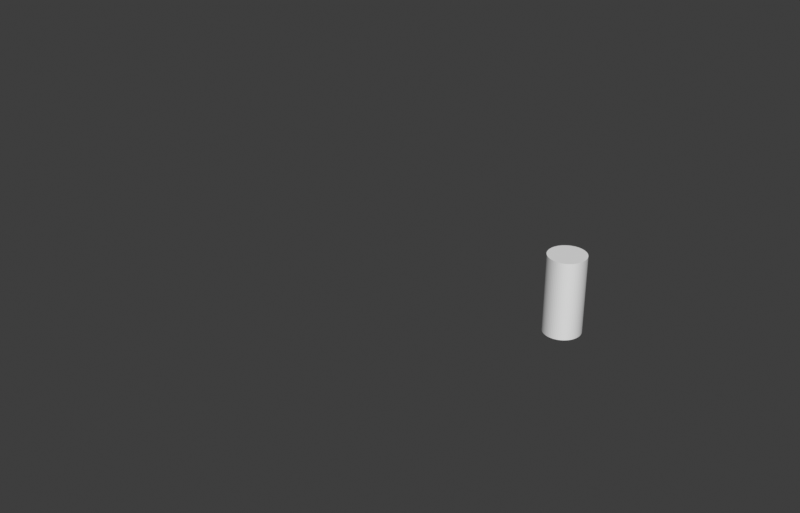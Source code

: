 # Source: trigger_R1.blend  (saved by Blender 4.5.87; exported with 4.5.12 LTS)
import bpy
from mathutils import Matrix  # noqa: F401  (used for matrix-valued properties, if any)

bpy.ops.wm.read_factory_settings(use_empty=True)
scene = bpy.context.scene
scene.name = 'Scene'

# ---- collections
col_r1 = bpy.data.collections.new('R1'); scene.collection.children.link(col_r1)
col_r1_bools = bpy.data.collections.new('R1 bools'); scene.collection.children.link(col_r1_bools)
col_modelling_tools = bpy.data.collections.new('modelling tools'); scene.collection.children.link(col_modelling_tools)
col_refs = bpy.data.collections.new('refs'); scene.collection.children.link(col_refs)
col_r2r4 = bpy.data.collections.new('R2R4'); scene.collection.children.link(col_r2r4)

# ---- materials (node trees are filled in below, after node groups)
mat_material = bpy.data.materials.new('Material')

# ---- node groups
ng_case_front_top_face_postition_001 = bpy.data.node_groups.new('case front top face postition.001', 'GeometryNodeTree')
_s = ng_case_front_top_face_postition_001.interface.new_socket(name='Mean', in_out='OUTPUT', socket_type='NodeSocketVector')
# nodes of 'case front top face postition.001' reference scene objects; filled in after objects exist
ng_subdivision_level_001 = bpy.data.node_groups.new('subdivision level.001', 'GeometryNodeTree')
_s = ng_subdivision_level_001.interface.new_socket(name='subdivision level', in_out='OUTPUT', socket_type='NodeSocketInt')
_s.default_value = 2
_s.min_value = 0
_s.max_value = 5
_N = ng_subdivision_level_001.nodes; _L = ng_subdivision_level_001.links
n0 = _N.new('NodeGroupOutput'); n0.name = 'Group Output'; n0.location = (581, -10)
n0.inputs[0].default_value = 3
n0.is_active_output = True
ng_case_front_001 = bpy.data.node_groups.new('case front.001', 'GeometryNodeTree')
_s = ng_case_front_001.interface.new_socket(name='Geometry', in_out='OUTPUT', socket_type='NodeSocketGeometry')
_s = ng_case_front_001.interface.new_socket(name='Geometry', in_out='INPUT', socket_type='NodeSocketGeometry')
_s = ng_case_front_001.interface.new_socket(name='subdivision level', in_out='INPUT', socket_type='NodeSocketInt')
_s.min_value = 1
_s.max_value = 4
_s = ng_case_front_001.interface.new_socket(name='fuzzy skin', in_out='INPUT', socket_type='NodeSocketBool')
_s = ng_case_front_001.interface.new_socket(name='fuzzy skin voxel size', in_out='INPUT', socket_type='NodeSocketFloat')
_s = ng_case_front_001.interface.new_socket(name='max bump size', in_out='INPUT', socket_type='NodeSocketFloat')
_s = ng_case_front_001.interface.new_socket(name='interior band width', in_out='INPUT', socket_type='NodeSocketFloat')
ng_case_front_001.description = 'subd level'
ng_case_front_001.is_tool = True
ng_case_front_001.is_modifier = True
_N = ng_case_front_001.nodes; _L = ng_case_front_001.links
n0 = _N.new('NodeGroupInput'); n0.name = 'Group Input'; n0.location = (-293, 120)
n1 = _N.new('NodeGroupOutput'); n1.name = 'Group Output'; n1.location = (1014, -1)
n2 = _N.new('GeometryNodeSubdivisionSurface'); n2.name = 'Subdivision Surface'; n2.location = (568, -105)
n2.width = 248
n3 = _N.new('GeometryNodeGroup'); n3.name = 'Group'; n3.location = (279, -402)
n3.width = 321
n3.node_tree = ng_case_front_top_face_postition_001
n4 = _N.new('GeometryNodeInputNamedAttribute'); n4.name = 'Named Attribute'; n4.location = (-379, -193)
n4.inputs[0].default_value = 'crease_edge'
n5 = _N.new('GeometryNodeGroup'); n5.name = 'subdivision level'; n5.location = (-454, -55)
n5.node_tree = ng_subdivision_level_001
n6 = _N.new('GeometryNodeViewer'); n6.name = 'Viewer'; n6.location = (875, -90)
n6.data_type = 'BOOLEAN'
n7 = _N.new('GeometryNodeInputNamedAttribute'); n7.name = 'Named Attribute.001'; n7.location = (-240, -307)
n7.data_type = 'BOOLEAN'
n7.inputs[0].default_value = 'cover'
n8 = _N.new('GeometryNodeFieldOnDomain'); n8.name = 'Evaluate on Domain'; n8.location = (-38, -163)
n8.data_type = 'BOOLEAN'
n9 = _N.new('GeometryNodeStoreNamedAttribute'); n9.name = 'Store Named Attribute'; n9.location = (197, -31)
n9.data_type = 'BOOLEAN'
n9.domain = 'FACE'
n9.inputs[2].default_value = 'cover_cover'
n9.inputs[3].default_value = True
n10 = _N.new('GeometryNodeStoreNamedAttribute'); n10.name = 'Store Named Attribute.001'; n10.location = (377, -78)
n10.data_type = 'BOOLEAN'
n10.domain = 'FACE'
n10.inputs[2].default_value = 'top_top'
n10.inputs[3].default_value = True
n11 = _N.new('GeometryNodeFieldOnDomain'); n11.name = 'Evaluate on Domain.001'; n11.location = (-14, -308)
n11.data_type = 'BOOLEAN'
n12 = _N.new('GeometryNodeInputNamedAttribute'); n12.name = 'Named Attribute.003'; n12.location = (-230, -464)
n12.inputs[0].default_value = 'top'
_L.new(n10.outputs[0], n2.inputs[0])
_L.new(n4.outputs[0], n2.inputs[2])
_L.new(n5.outputs[0], n2.inputs[1])
_L.new(n2.outputs[0], n1.inputs[0])
_L.new(n9.outputs[0], n6.inputs[0])
_L.new(n8.outputs[0], n6.inputs[1])
_L.new(n7.outputs[0], n8.inputs[0])
_L.new(n0.outputs[0], n9.inputs[0])
_L.new(n8.outputs[0], n9.inputs[1])
_L.new(n9.outputs[0], n10.inputs[0])
_L.new(n11.outputs[0], n10.inputs[1])
_L.new(n12.outputs[0], n11.inputs[0])
n1.is_active_output = True
ng_bool_test = bpy.data.node_groups.new('bool test', 'GeometryNodeTree')
_s = ng_bool_test.interface.new_socket(name='Geometry', in_out='OUTPUT', socket_type='NodeSocketGeometry')
_s = ng_bool_test.interface.new_socket(name='Geometry', in_out='INPUT', socket_type='NodeSocketGeometry')
ng_bool_test.is_modifier = True
# nodes of 'bool test' reference scene objects; filled in after objects exist
ng_r1_parameters = bpy.data.node_groups.new('R1 parameters', 'GeometryNodeTree')
_s = ng_r1_parameters.interface.new_socket(name='wdith', in_out='OUTPUT', socket_type='NodeSocketFloat')
_s.default_value = 8.0
_s = ng_r1_parameters.interface.new_socket(name='height', in_out='OUTPUT', socket_type='NodeSocketFloat')
_s.default_value = 12.0
_s = ng_r1_parameters.interface.new_socket(name='stem radius', in_out='OUTPUT', socket_type='NodeSocketFloat')
_s = ng_r1_parameters.interface.new_socket(name='tolerance', in_out='OUTPUT', socket_type='NodeSocketFloat')
_s = ng_r1_parameters.interface.new_socket(name='fillet ', in_out='OUTPUT', socket_type='NodeSocketFloat')
_s = ng_r1_parameters.interface.new_socket(name='button height', in_out='OUTPUT', socket_type='NodeSocketFloat')
_s = ng_r1_parameters.interface.new_socket(name='fillet subdiv', in_out='OUTPUT', socket_type='NodeSocketInt')
_s = ng_r1_parameters.interface.new_socket(name='overlap ', in_out='OUTPUT', socket_type='NodeSocketFloat')
_N = ng_r1_parameters.nodes; _L = ng_r1_parameters.links
n0 = _N.new('NodeGroupOutput'); n0.name = 'Group Output'; n0.location = (20, 0)
n0.width = 260
n0.inputs[0].default_value = 8.0
n0.inputs[1].default_value = 12.0
n0.inputs[2].default_value = 3.0
n0.inputs[3].default_value = 0.2
n0.inputs[4].default_value = 2.8
n0.inputs[5].default_value = 5.0
n0.inputs[6].default_value = 16
n0.inputs[7].default_value = 4.8
n0.is_active_output = True
ng_r1_front = bpy.data.node_groups.new('R1 front', 'GeometryNodeTree')
_s = ng_r1_front.interface.new_socket(name='Geometry', in_out='OUTPUT', socket_type='NodeSocketGeometry')
_s = ng_r1_front.interface.new_socket(name='button height', in_out='INPUT', socket_type='NodeSocketFloat')
_s.default_value = 6.0
_s.force_non_field = True
_s = ng_r1_front.interface.new_socket(name='Count', in_out='INPUT', socket_type='NodeSocketInt')
_s.default_value = 8
_s.min_value = 1
_s.max_value = 1000
_s = ng_r1_front.interface.new_socket(name='Width', in_out='INPUT', socket_type='NodeSocketFloat')
_s.subtype = 'DISTANCE'
_s.default_value = 8.0
_s.min_value = 0.0
_s.description = 'The X axis size of the shape'
_s = ng_r1_front.interface.new_socket(name='Height', in_out='INPUT', socket_type='NodeSocketFloat')
_s.subtype = 'DISTANCE'
_s.default_value = 11.0
_s.min_value = 0.0
_s.description = 'The Y axis size of the shape'
_s = ng_r1_front.interface.new_socket(name='fillet', in_out='INPUT', socket_type='NodeSocketFloat')
_s.subtype = 'DISTANCE'
_s.default_value = 2.0
_s.min_value = 0.0
_s.force_non_field = True
_s = ng_r1_front.interface.new_socket(name='y offset', in_out='INPUT', socket_type='NodeSocketFloat')
_s.default_value = 21.0
_s.min_value = -1e+04
_s.max_value = 1e+04
_s.force_non_field = True
_s = ng_r1_front.interface.new_socket(name='side offset', in_out='INPUT', socket_type='NodeSocketFloat')
_s.default_value = 0.5
_s.min_value = -1e+04
_s.max_value = 1e+04
_s.force_non_field = True
_s = ng_r1_front.interface.new_socket(name='overlap offset', in_out='INPUT', socket_type='NodeSocketFloat')
_s.min_value = -1e+04
_s.max_value = 1e+04
_s = ng_r1_front.interface.new_socket(name='Value', in_out='INPUT', socket_type='NodeSocketFloat')
_s.default_value = 0.5
_s.min_value = -1e+04
_s.max_value = 1e+04
_s = ng_r1_front.interface.new_socket(name='Z', in_out='INPUT', socket_type='NodeSocketFloat')
_s.default_value = -5.0
_s.min_value = -1e+04
_s.max_value = 1e+04
# nodes of 'R1 front' reference scene objects; filled in after objects exist
ng_r1_stem = bpy.data.node_groups.new('R1 stem', 'GeometryNodeTree')
_s = ng_r1_stem.interface.new_socket(name='Geometry', in_out='OUTPUT', socket_type='NodeSocketGeometry')
_s = ng_r1_stem.interface.new_socket(name='height', in_out='INPUT', socket_type='NodeSocketFloat')
_s.default_value = 1.0
_s.force_non_field = True
_s = ng_r1_stem.interface.new_socket(name='Radius', in_out='INPUT', socket_type='NodeSocketFloat')
_s.subtype = 'DISTANCE'
_s.default_value = 2.85
_s.min_value = 0.0
_s.description = 'Distance of the points from the origin'
_N = ng_r1_stem.nodes; _L = ng_r1_stem.links
n0 = _N.new('NodeGroupOutput'); n0.name = 'Group Output'; n0.location = (670, 0)
n1 = _N.new('NodeGroupInput'); n1.name = 'Group Input'; n1.location = (-680, 0)
n2 = _N.new('GeometryNodeExtrudeMesh'); n2.name = 'Extrude Mesh.001'; n2.location = (20, 20)
n3 = _N.new('GeometryNodeCurvePrimitiveCircle'); n3.name = 'Curve Circle'; n3.location = (-480, -200)
n3.inputs[0].default_value = 64
n4 = _N.new('GeometryNodeFillCurve'); n4.name = 'Fill Curve'; n4.location = (-260, -200)
n5 = _N.new('GeometryNodeFlipFaces'); n5.name = 'Flip Faces.001'; n5.location = (20, 140)
n6 = _N.new('GeometryNodeJoinGeometry'); n6.name = 'Join Geometry.001'; n6.location = (300, 160)
n7 = _N.new('GeometryNodeMergeByDistance'); n7.name = 'Merge by Distance.001'; n7.location = (480, 200)
_L.new(n5.outputs[0], n6.inputs[0])
_L.new(n6.outputs[0], n7.inputs[0])
_L.new(n3.outputs[0], n4.inputs[0])
_L.new(n4.outputs[0], n2.inputs[0])
_L.new(n4.outputs[0], n5.inputs[0])
_L.new(n2.outputs[0], n6.inputs[0])
_L.new(n1.outputs[0], n2.inputs[3])
_L.new(n7.outputs[0], n0.inputs[0])
_L.new(n1.outputs[1], n3.inputs[4])
n0.is_active_output = True
ng_r1 = bpy.data.node_groups.new('R1', 'GeometryNodeTree')
_s = ng_r1.interface.new_socket(name='Geometry', in_out='OUTPUT', socket_type='NodeSocketGeometry')
_s = ng_r1.interface.new_socket(name='Geometry', in_out='INPUT', socket_type='NodeSocketGeometry')
ng_r1.is_modifier = True
_N = ng_r1.nodes; _L = ng_r1.links
n0 = _N.new('NodeGroupInput'); n0.name = 'Group Input'; n0.location = (-2900, -1940)
n1 = _N.new('NodeGroupOutput'); n1.name = 'Group Output'; n1.location = (-1180, -1360)
n2 = _N.new('GeometryNodeGroup'); n2.name = 'Group'; n2.location = (-2960, -1660)
n2.node_tree = ng_r1_parameters
n3 = _N.new('ShaderNodeMath'); n3.name = 'Math'; n3.location = (-2440, -1620)
n3.hide = True
n3.operation = 'SUBTRACT'
n4 = _N.new('ShaderNodeMath'); n4.name = 'Math.001'; n4.location = (-2360, -1660)
n4.hide = True
n4.operation = 'SUBTRACT'
n5 = _N.new('ShaderNodeMath'); n5.name = 'Math.002'; n5.location = (-2580, -1740)
n5.operation = 'SUBTRACT'
n5.inputs[1].default_value = 0.3
n6 = _N.new('GeometryNodeExtrudeMesh'); n6.name = 'Extrude Mesh'; n6.location = (-2320, -1880)
n7 = _N.new('GeometryNodeFlipFaces'); n7.name = 'Flip Faces'; n7.location = (-2520, -1980)
n8 = _N.new('GeometryNodeJoinGeometry'); n8.name = 'Join Geometry'; n8.location = (-2140, -1780)
n9 = _N.new('GeometryNodeMergeByDistance'); n9.name = 'Merge by Distance'; n9.location = (-1960, -1720)
n10 = _N.new('GeometryNodeMeshBoolean'); n10.name = 'Mesh Boolean'; n10.location = (-1500, -1320)
n10.operation = 'UNION'
n10.solver = 'MANIFOLD'
n11 = _N.new('GeometryNodeGroup'); n11.name = 'Group.001'; n11.location = (-1820, -1220)
n11.node_tree = ng_r1_front
n11.inputs[5].default_value = 5.0
n11.inputs[6].default_value = 0.0
n11.inputs[8].default_value = 0.0
n11.inputs[9].default_value = -5.3
n12 = _N.new('GeometryNodeGroup'); n12.name = 'Group.002'; n12.location = (-1960, -1500)
n12.node_tree = ng_r1_stem
n13 = _N.new('GeometryNodeViewer'); n13.name = 'Viewer'; n13.location = (-1333, -1213)
_L.new(n2.outputs[0], n3.inputs[0])
_L.new(n2.outputs[1], n4.inputs[0])
_L.new(n2.outputs[2], n5.inputs[0])
_L.new(n2.outputs[3], n3.inputs[1])
_L.new(n2.outputs[3], n4.inputs[1])
_L.new(n7.outputs[0], n6.inputs[0])
_L.new(n11.outputs[0], n10.inputs[1])
_L.new(n12.outputs[0], n10.inputs[1])
_L.new(n6.outputs[0], n8.inputs[0])
_L.new(n9.outputs[0], n10.inputs[1])
_L.new(n8.outputs[0], n9.inputs[0])
_L.new(n3.outputs[0], n11.inputs[2])
_L.new(n4.outputs[0], n6.inputs[3])
_L.new(n4.outputs[0], n11.inputs[3])
_L.new(n4.outputs[0], n12.inputs[0])
_L.new(n0.outputs[0], n7.inputs[0])
_L.new(n0.outputs[0], n8.inputs[0])
_L.new(n10.outputs[0], n1.inputs[0])
_L.new(n2.outputs[4], n11.inputs[4])
_L.new(n5.outputs[0], n12.inputs[1])
_L.new(n2.outputs[5], n11.inputs[0])
_L.new(n2.outputs[6], n11.inputs[1])
_L.new(n2.outputs[7], n11.inputs[7])
_L.new(n10.outputs[0], n13.inputs[0])
n1.is_active_output = True
ng_action = bpy.data.node_groups.new('action', 'GeometryNodeTree')
_s = ng_action.interface.new_socket(name='Geometry', in_out='OUTPUT', socket_type='NodeSocketGeometry')
_s = ng_action.interface.new_socket(name='Geometry', in_out='INPUT', socket_type='NodeSocketGeometry')
ng_action.is_tool = True
ng_action.is_modifier = True
_N = ng_action.nodes; _L = ng_action.links
n0 = _N.new('NodeGroupInput'); n0.name = 'Group Input'; n0.location = (-340, 0)
n1 = _N.new('NodeGroupOutput'); n1.name = 'Group Output'; n1.location = (200, 0)
n2 = _N.new('GeometryNodeTransform'); n2.name = 'Transform Geometry'; n2.location = (-40, -20)
n2.inputs[2].default_value = (0.0, 0.0, -0.01396)
_L.new(n2.outputs[0], n1.inputs[0])
_L.new(n0.outputs[0], n2.inputs[0])
n1.is_active_output = True
ng_r1_bool = bpy.data.node_groups.new('R1 bool', 'GeometryNodeTree')
_s = ng_r1_bool.interface.new_socket(name='Geometry', in_out='OUTPUT', socket_type='NodeSocketGeometry')
_s = ng_r1_bool.interface.new_socket(name='Geometry', in_out='INPUT', socket_type='NodeSocketGeometry')
_s = ng_r1_bool.interface.new_socket(name='bool', in_out='INPUT', socket_type='NodeSocketBool')
ng_r1_bool.is_modifier = True
_N = ng_r1_bool.nodes; _L = ng_r1_bool.links
n0 = _N.new('NodeGroupInput'); n0.name = 'Group Input'; n0.location = (-3200, -2060)
n0.hide = True
n1 = _N.new('NodeGroupOutput'); n1.name = 'Group Output'; n1.location = (-640, -1400)
n2 = _N.new('GeometryNodeGroup'); n2.name = 'Group'; n2.location = (-3640, -1640)
n2.node_tree = ng_r1_parameters
n3 = _N.new('GeometryNodeMeshBoolean'); n3.name = 'Mesh Boolean'; n3.location = (-1280, -1300)
n3.operation = 'UNION'
n3.solver = 'MANIFOLD'
n4 = _N.new('GeometryNodeGroup'); n4.name = 'Group.001'; n4.location = (-2440, -1280)
n4.node_tree = ng_r1_front
n4.inputs[1].default_value = 8
n4.inputs[5].default_value = 4.3
n4.inputs[6].default_value = 0.0
n4.inputs[8].default_value = 1.1
n4.inputs[9].default_value = -5.0
n5 = _N.new('GeometryNodeGroup'); n5.name = 'Group.002'; n5.location = (-2460, -1580)
n5.node_tree = ng_r1_stem
n6 = _N.new('GeometryNodeExtrudeMesh'); n6.name = 'Extrude Mesh'; n6.location = (-2700, -1780)
n6.inputs[4].default_value = False
n7 = _N.new('GeometryNodeFlipFaces'); n7.name = 'Flip Faces'; n7.location = (-2900, -1920)
n8 = _N.new('GeometryNodeSetPosition'); n8.name = 'Set Position'; n8.location = (-2040, -1760)
n9 = _N.new('GeometryNodeJoinGeometry'); n9.name = 'Join Geometry'; n9.location = (-1760, -1600)
n10 = _N.new('GeometryNodeMergeByDistance'); n10.name = 'Merge by Distance'; n10.location = (-1500, -1480)
n11 = _N.new('GeometryNodeInputIndex'); n11.name = 'Index'; n11.location = (-2800, -2180)
n12 = _N.new('FunctionNodeCompare'); n12.name = 'Compare'; n12.location = (-2560, -2040)
n12.operation = 'EQUAL'
n12.data_type = 'INT'
n12.inputs[3].default_value = 1
n13 = _N.new('GeometryNodeViewer'); n13.name = 'Viewer'; n13.location = (-1700, -1760)
n13.data_type = 'INT'
n14 = _N.new('GeometryNodeFieldOnDomain'); n14.name = 'Evaluate on Domain.001'; n14.location = (-2380, -2000)
n14.domain = 'FACE'
n14.data_type = 'BOOLEAN'
n15 = _N.new('ShaderNodeMath'); n15.name = 'Math'; n15.location = (-3020, -1760)
n15.hide = True
n15.operation = 'SUBTRACT'
n16 = _N.new('ShaderNodeValue'); n16.name = 'Value'; n16.location = (-3280, -1940)
n16.label = 'smd height'
n16.hide = True
n16.outputs[0].default_value = 9.0
n17 = _N.new('ShaderNodeCombineXYZ'); n17.name = 'Combine XYZ'; n17.location = (-2360, -1860)
n18 = _N.new('NodeReroute'); n18.name = 'Reroute'; n18.location = (-3120, -1660)
n18.width = 14
n18.socket_idname = 'NodeSocketFloat'
n19 = _N.new('ShaderNodeMath'); n19.name = 'Math.001'; n19.location = (-3120, -1460)
n19.hide = True
n20 = _N.new('ShaderNodeMath'); n20.name = 'Math.002'; n20.location = (-3340, -1400)
n20.hide = True
n20.operation = 'DIVIDE'
n20.inputs[1].default_value = 2.0
n21 = _N.new('ShaderNodeMath'); n21.name = 'Math.003'; n21.location = (-3380, -1340)
n21.hide = True
n21.inputs[1].default_value = 5.0
_L.new(n4.outputs[0], n3.inputs[1])
_L.new(n5.outputs[0], n3.inputs[1])
_L.new(n2.outputs[2], n5.inputs[1])
_L.new(n2.outputs[0], n4.inputs[2])
_L.new(n18.outputs[0], n4.inputs[3])
_L.new(n18.outputs[0], n5.inputs[0])
_L.new(n10.outputs[0], n3.inputs[1])
_L.new(n3.outputs[0], n1.inputs[0])
_L.new(n7.outputs[0], n6.inputs[0])
_L.new(n0.outputs[0], n7.inputs[0])
_L.new(n6.outputs[0], n8.inputs[0])
_L.new(n8.outputs[0], n9.inputs[0])
_L.new(n0.outputs[0], n9.inputs[0])
_L.new(n9.outputs[0], n10.inputs[0])
_L.new(n11.outputs[0], n12.inputs[2])
_L.new(n8.outputs[0], n13.inputs[0])
_L.new(n14.outputs[0], n13.inputs[1])
_L.new(n12.outputs[0], n14.inputs[0])
_L.new(n14.outputs[0], n8.inputs[1])
_L.new(n18.outputs[0], n15.inputs[0])
_L.new(n16.outputs[0], n15.inputs[1])
_L.new(n17.outputs[0], n8.inputs[3])
_L.new(n16.outputs[0], n6.inputs[3])
_L.new(n15.outputs[0], n17.inputs[2])
_L.new(n2.outputs[1], n18.inputs[0])
_L.new(n19.outputs[0], n4.inputs[4])
_L.new(n2.outputs[4], n19.inputs[0])
_L.new(n20.outputs[0], n19.inputs[1])
_L.new(n2.outputs[3], n20.inputs[0])
_L.new(n21.outputs[0], n4.inputs[0])
_L.new(n2.outputs[5], n21.inputs[0])
_L.new(n2.outputs[7], n4.inputs[7])
n1.is_active_output = True
ng_stem_tolerance = bpy.data.node_groups.new('stem tolerance', 'GeometryNodeTree')
_s = ng_stem_tolerance.interface.new_socket(name='Geometry', in_out='OUTPUT', socket_type='NodeSocketGeometry')
_s = ng_stem_tolerance.interface.new_socket(name='Geometry', in_out='INPUT', socket_type='NodeSocketGeometry')
_s = ng_stem_tolerance.interface.new_socket(name='tolerance', in_out='INPUT', socket_type='NodeSocketFloat')
_s.default_value = -0.2
_s.min_value = 0.0
_s.max_value = 0.2
ng_stem_tolerance.is_modifier = True
_N = ng_stem_tolerance.nodes; _L = ng_stem_tolerance.links
n0 = _N.new('NodeGroupInput'); n0.name = 'Group Input'; n0.location = (-280, -100)
n1 = _N.new('NodeGroupOutput'); n1.name = 'Group Output'; n1.location = (780, 120)
n2 = _N.new('GeometryNodeSetPosition'); n2.name = 'Set Position'; n2.location = (540, 180)
n3 = _N.new('GeometryNodeInputNormal'); n3.name = 'Normal'; n3.location = (-360, 160)
n4 = _N.new('ShaderNodeVectorMath'); n4.name = 'Vector Math'; n4.location = (360, 40)
n4.operation = 'SCALE'
n5 = _N.new('ShaderNodeVectorMath'); n5.name = 'Vector Math.001'; n5.location = (180, 100)
n5.operation = 'NORMALIZE'
n6 = _N.new('ShaderNodeSeparateXYZ'); n6.name = 'Separate XYZ'; n6.location = (-180, 100)
n7 = _N.new('ShaderNodeCombineXYZ'); n7.name = 'Combine XYZ'; n7.location = (0, 100)
n8 = _N.new('ShaderNodeMath'); n8.name = 'Math'; n8.location = (40, -100)
n8.operation = 'MULTIPLY'
n8.inputs[1].default_value = -1.0
_L.new(n4.outputs[0], n2.inputs[3])
_L.new(n5.outputs[0], n4.inputs[0])
_L.new(n7.outputs[0], n5.inputs[0])
_L.new(n3.outputs[0], n6.inputs[0])
_L.new(n6.outputs[0], n7.inputs[0])
_L.new(n6.outputs[1], n7.inputs[1])
_L.new(n2.outputs[0], n1.inputs[0])
_L.new(n0.outputs[0], n2.inputs[0])
_L.new(n8.outputs[0], n4.inputs[3])
_L.new(n0.outputs[1], n8.inputs[0])
n1.is_active_output = True

# ---- material node trees

# ---- world
world_world = bpy.data.worlds.new('World'); scene.world = world_world
world_world.use_nodes = True; world_world.node_tree.nodes.clear()
_N = world_world.node_tree.nodes; _L = world_world.node_tree.links
n0 = _N.new('ShaderNodeOutputWorld'); n0.name = 'World Output'; n0.location = (300, 300)
n1 = _N.new('ShaderNodeBackground'); n1.name = 'Background'; n1.location = (10, 300)
n1.inputs[0].default_value = (0.239, 0.239, 0.239, 1.0)
n1.inputs[1].default_value = 0.2
_L.new(n1.outputs[0], n0.inputs[0])
n0.is_active_output = True
world_world.color = (0.05088, 0.05088, 0.05088)
world_world.use_sun_shadow = False
world_world.sun_shadow_jitter_overblur = 0.0

# ---- meshes
me_basemesh = bpy.data.meshes.new('basemesh')
me_basemesh.from_pydata([], [], [])
me_basemesh.materials.append(None)
me_basemesh.materials.append(None)
me_basemesh.update()
me_primary_015mm_trigger_r1 = bpy.data.meshes.new('primary_015mm_trigger_R1')
me_primary_015mm_trigger_r1.from_pydata([(-0.1356, -2.65, 1.49e-08), (-0.8038, 0.9393, 1.49e-08), (6.0, -2.9, 1.49e-08), (8.0, -1.7, 1.49e-08), (13.5, -1.7, 1.49e-08), (22.71, 5.123, 0.0), (20.47, 6.386, -8.754e-09), (17.49, 2.058, 5.744e-09)], [], [(4, 3, 2, 0, 1, 6, 5, 7)])
_uv = me_primary_015mm_trigger_r1.uv_layers.new(name='UVMap')
_uv.uv.foreach_set('vector', [0.0, 0.0, 0.0, 0.0, 0.0, 0.0, 0.0, 0.0, 0.0, 0.0, 0.0, 0.0, 0.0, 0.0, 0.0, 0.0])
me_primary_015mm_trigger_r1.materials.append(mat_material)
me_primary_015mm_trigger_r1.update()
me_cube_007 = bpy.data.meshes.new('Cube.007')
me_cube_007.from_pydata([(-0.1999, -2.981, 0.0), (6.0, -3.557, 0.0), (15.0, -11.0, 0.0), (6.0, -11.0, 0.0), (-0.2, 1.322, 0.0), (15.0, -1.375, 0.0), (20.8, 6.734, 0.0), (15.0, -3.557, 0.0), (17.85, 1.659, 0.0), (22.94, 4.573, 0.0), (22.69, 5.332, 0.0)], [], [(1, 7, 2, 3), (4, 6, 10, 9, 8, 5, 7, 1, 0)])
_uv = me_cube_007.uv_layers.new(name='UVMap')
_uv.uv.foreach_set('vector', [0.625, 0.25, 0.6245, 0.3287, 0.625, 0.3347, 0.625, 0.25, 0.625, 0.25, 0.6117, 0.3568, 0.6101, 0.3854, 0.6103, 0.3906, 0.615, 0.3682, 0.6244, 0.327, 0.6245, 0.3287, 0.625, 0.25, 0.625, 0.25])
me_cube_007.use_remesh_fix_poles = True
me_cube_007.use_remesh_preserve_attributes = False
me_cube_007.use_mirror_vertex_groups = False
me_cube_007.update()
me_primary_015mm_trigger_r1_001 = bpy.data.meshes.new('primary_015mm_trigger_R1.001')
me_primary_015mm_trigger_r1_001.from_pydata([(-1.907e-06, 2.921, -9.537e-06), (-1.907e-06, 2.921, 12.0), (0.2863, 2.907, -9.537e-06), (0.2863, 2.907, 12.0), (0.5699, 2.865, -9.537e-06), (0.5699, 2.865, 12.0), (0.848, 2.795, -9.537e-06), (0.848, 2.795, 12.0), (1.118, 2.699, -9.537e-06), (1.118, 2.699, 12.0), (1.377, 2.576, -9.537e-06), (1.377, 2.576, 12.0), (1.623, 2.429, -9.537e-06), (1.623, 2.429, 12.0), (1.853, 2.258, -9.537e-06), (1.853, 2.258, 12.0), (2.066, 2.066, -9.537e-06), (2.066, 2.066, 12.0), (2.258, 1.853, -9.537e-06), (2.258, 1.853, 12.0), (2.429, 1.623, -9.537e-06), (2.429, 1.623, 12.0), (2.576, 1.377, -9.537e-06), (2.576, 1.377, 12.0), (2.699, 1.118, -9.537e-06), (2.699, 1.118, 12.0), (2.795, 0.848, -9.537e-06), (2.795, 0.848, 12.0), (2.865, 0.5699, -9.537e-06), (2.865, 0.5699, 12.0), (2.907, 0.2863, -9.537e-06), (2.907, 0.2863, 12.0), (2.921, 2.861e-06, -9.537e-06), (2.921, 2.861e-06, 12.0), (2.907, -0.2863, -9.537e-06), (2.907, -0.2863, 12.0), (2.865, -0.5699, -9.537e-06), (2.865, -0.5699, 12.0), (2.795, -0.848, -9.537e-06), (2.795, -0.848, 12.0), (2.699, -1.118, -9.537e-06), (2.699, -1.118, 12.0), (2.576, -1.377, -9.537e-06), (2.576, -1.377, 12.0), (2.429, -1.623, -9.537e-06), (2.429, -1.623, 12.0), (2.258, -1.853, -9.537e-06), (2.258, -1.853, 12.0), (2.066, -2.066, -9.537e-06), (2.066, -2.066, 12.0), (1.853, -2.258, -9.537e-06), (1.853, -2.258, 12.0), (1.623, -2.429, -9.537e-06), (1.623, -2.429, 12.0), (1.377, -2.576, -9.537e-06), (1.377, -2.576, 12.0), (1.118, -2.699, -9.537e-06), (1.118, -2.699, 12.0), (0.848, -2.795, -9.537e-06), (0.848, -2.795, 12.0), (0.5699, -2.865, -9.537e-06), (0.5699, -2.865, 12.0), (0.2863, -2.907, -9.537e-06), (0.2863, -2.907, 12.0), (-1.907e-06, -2.921, -9.537e-06), (-1.907e-06, -2.921, 12.0), (-0.2863, -2.907, -9.537e-06), (-0.2863, -2.907, 12.0), (-0.5699, -2.865, -9.537e-06), (-0.5699, -2.865, 12.0), (-0.848, -2.795, -9.537e-06), (-0.848, -2.795, 12.0), (-1.118, -2.699, -9.537e-06), (-1.118, -2.699, 12.0), (-1.377, -2.576, -9.537e-06), (-1.377, -2.576, 12.0), (-1.623, -2.429, -9.537e-06), (-1.623, -2.429, 12.0), (-1.853, -2.258, -9.537e-06), (-1.853, -2.258, 12.0), (-2.066, -2.066, -9.537e-06), (-2.066, -2.066, 12.0), (-2.258, -1.853, -9.537e-06), (-2.258, -1.853, 12.0), (-2.429, -1.623, -9.537e-06), (-2.429, -1.623, 12.0), (-2.576, -1.377, -9.537e-06), (-2.576, -1.377, 12.0), (-2.699, -1.118, -9.537e-06), (-2.699, -1.118, 12.0), (-2.795, -0.848, -9.537e-06), (-2.795, -0.848, 12.0), (-2.865, -0.5699, -9.537e-06), (-2.865, -0.5699, 12.0), (-2.907, -0.2863, -9.537e-06), (-2.907, -0.2863, 12.0), (-2.921, 2.861e-06, -9.537e-06), (-2.921, 2.861e-06, 12.0), (-2.907, 0.2863, -9.537e-06), (-2.907, 0.2863, 12.0), (-2.865, 0.5699, -9.537e-06), (-2.865, 0.5699, 12.0), (-2.795, 0.848, -9.537e-06), (-2.795, 0.848, 12.0), (-2.699, 1.118, -9.537e-06), (-2.699, 1.118, 12.0), (-2.576, 1.377, -9.537e-06), (-2.576, 1.377, 12.0), (-2.429, 1.623, -9.537e-06), (-2.429, 1.623, 12.0), (-2.258, 1.853, -9.537e-06), (-2.258, 1.853, 12.0), (-2.066, 2.066, -9.537e-06), (-2.066, 2.066, 12.0), (-1.853, 2.258, -9.537e-06), (-1.853, 2.258, 12.0), (-1.623, 2.429, -9.537e-06), (-1.623, 2.429, 12.0), (-1.377, 2.576, -9.537e-06), (-1.377, 2.576, 12.0), (-1.118, 2.699, -9.537e-06), (-1.118, 2.699, 12.0), (-0.848, 2.795, -9.537e-06), (-0.848, 2.795, 12.0), (-0.5699, 2.865, -9.537e-06), (-0.5699, 2.865, 12.0), (-0.2863, 2.907, -9.537e-06), (-0.2863, 2.907, 12.0)], [], [(0, 1, 3, 2), (2, 3, 5, 4), (4, 5, 7, 6), (6, 7, 9, 8), (8, 9, 11, 10), (10, 11, 13, 12), (12, 13, 15, 14), (14, 15, 17, 16), (16, 17, 19, 18), (18, 19, 21, 20), (20, 21, 23, 22), (22, 23, 25, 24), (24, 25, 27, 26), (26, 27, 29, 28), (28, 29, 31, 30), (30, 31, 33, 32), (32, 33, 35, 34), (34, 35, 37, 36), (36, 37, 39, 38), (38, 39, 41, 40), (40, 41, 43, 42), (42, 43, 45, 44), (44, 45, 47, 46), (46, 47, 49, 48), (48, 49, 51, 50), (50, 51, 53, 52), (52, 53, 55, 54), (54, 55, 57, 56), (56, 57, 59, 58), (58, 59, 61, 60), (60, 61, 63, 62), (62, 63, 65, 64), (64, 65, 67, 66), (66, 67, 69, 68), (68, 69, 71, 70), (70, 71, 73, 72), (72, 73, 75, 74), (74, 75, 77, 76), (76, 77, 79, 78), (78, 79, 81, 80), (80, 81, 83, 82), (82, 83, 85, 84), (84, 85, 87, 86), (86, 87, 89, 88), (88, 89, 91, 90), (90, 91, 93, 92), (92, 93, 95, 94), (94, 95, 97, 96), (96, 97, 99, 98), (98, 99, 101, 100), (100, 101, 103, 102), (102, 103, 105, 104), (104, 105, 107, 106), (106, 107, 109, 108), (108, 109, 111, 110), (110, 111, 113, 112), (112, 113, 115, 114), (114, 115, 117, 116), (116, 117, 119, 118), (118, 119, 121, 120), (120, 121, 123, 122), (122, 123, 125, 124), (3, 1, 127, 125, 123, 121, 119, 117, 115, 113, 111, 109, 107, 105, 103, 101, 99, 97, 95, 93, 91, 89, 87, 85, 83, 81, 79, 77, 75, 73, 71, 69, 67, 65, 63, 61, 59, 57, 55, 53, 51, 49, 47, 45, 43, 41, 39, 37, 35, 33, 31, 29, 27, 25, 23, 21, 19, 17, 15, 13, 11, 9, 7, 5), (124, 125, 127, 126), (126, 127, 1, 0), (0, 2, 4, 6, 8, 10, 12, 14, 16, 18, 20, 22, 24, 26, 28, 30, 32, 34, 36, 38, 40, 42, 44, 46, 48, 50, 52, 54, 56, 58, 60, 62, 64, 66, 68, 70, 72, 74, 76, 78, 80, 82, 84, 86, 88, 90, 92, 94, 96, 98, 100, 102, 104, 106, 108, 110, 112, 114, 116, 118, 120, 122, 124, 126)])
_uv = me_primary_015mm_trigger_r1_001.uv_layers.new(name='UVMap')
_uv.uv.foreach_set('vector', [1.0, 0.5, 1.0, 1.0, 0.9844, 1.0, 0.9844, 0.5, 0.9844, 0.5, 0.9844, 1.0, 0.9688, 1.0, 0.9688, 0.5, 0.9688, 0.5, 0.9688, 1.0, 0.9531, 1.0, 0.9531, 0.5, 0.9531, 0.5, 0.9531, 1.0, 0.9375, 1.0, 0.9375, 0.5, 0.9375, 0.5, 0.9375, 1.0, 0.9219, 1.0, 0.9219, 0.5, 0.9219, 0.5, 0.9219, 1.0, 0.9062, 1.0, 0.9062, 0.5, 0.9062, 0.5, 0.9062, 1.0, 0.8906, 1.0, 0.8906, 0.5, 0.8906, 0.5, 0.8906, 1.0, 0.875, 1.0, 0.875, 0.5, 0.875, 0.5, 0.875, 1.0, 0.8594, 1.0, 0.8594, 0.5, 0.8594, 0.5, 0.8594, 1.0, 0.8438, 1.0, 0.8438, 0.5, 0.8438, 0.5, 0.8438, 1.0, 0.8281, 1.0, 0.8281, 0.5, 0.8281, 0.5, 0.8281, 1.0, 0.8125, 1.0, 0.8125, 0.5, 0.8125, 0.5, 0.8125, 1.0, 0.7969, 1.0, 0.7969, 0.5, 0.7969, 0.5, 0.7969, 1.0, 0.7812, 1.0, 0.7812, 0.5, 0.7812, 0.5, 0.7812, 1.0, 0.7656, 1.0, 0.7656, 0.5, 0.7656, 0.5, 0.7656, 1.0, 0.75, 1.0, 0.75, 0.5, 0.75, 0.5, 0.75, 1.0, 0.7344, 1.0, 0.7344, 0.5, 0.7344, 0.5, 0.7344, 1.0, 0.7188, 1.0, 0.7188, 0.5, 0.7188, 0.5, 0.7188, 1.0, 0.7031, 1.0, 0.7031, 0.5, 0.7031, 0.5, 0.7031, 1.0, 0.6875, 1.0, 0.6875, 0.5, 0.6875, 0.5, 0.6875, 1.0, 0.6719, 1.0, 0.6719, 0.5, 0.6719, 0.5, 0.6719, 1.0, 0.6562, 1.0, 0.6562, 0.5, 0.6562, 0.5, 0.6562, 1.0, 0.6406, 1.0, 0.6406, 0.5, 0.6406, 0.5, 0.6406, 1.0, 0.625, 1.0, 0.625, 0.5, 0.625, 0.5, 0.625, 1.0, 0.6094, 1.0, 0.6094, 0.5, 0.6094, 0.5, 0.6094, 1.0, 0.5938, 1.0, 0.5938, 0.5, 0.5938, 0.5, 0.5938, 1.0, 0.5781, 1.0, 0.5781, 0.5, 0.5781, 0.5, 0.5781, 1.0, 0.5625, 1.0, 0.5625, 0.5, 0.5625, 0.5, 0.5625, 1.0, 0.5469, 1.0, 0.5469, 0.5, 0.5469, 0.5, 0.5469, 1.0, 0.5312, 1.0, 0.5312, 0.5, 0.5312, 0.5, 0.5312, 1.0, 0.5156, 1.0, 0.5156, 0.5, 0.5156, 0.5, 0.5156, 1.0, 0.5, 1.0, 0.5, 0.5, 0.5, 0.5, 0.5, 1.0, 0.4844, 1.0, 0.4844, 0.5, 0.4844, 0.5, 0.4844, 1.0, 0.4688, 1.0, 0.4688, 0.5, 0.4688, 0.5, 0.4688, 1.0, 0.4531, 1.0, 0.4531, 0.5, 0.4531, 0.5, 0.4531, 1.0, 0.4375, 1.0, 0.4375, 0.5, 0.4375, 0.5, 0.4375, 1.0, 0.4219, 1.0, 0.4219, 0.5, 0.4219, 0.5, 0.4219, 1.0, 0.4062, 1.0, 0.4062, 0.5, 0.4062, 0.5, 0.4062, 1.0, 0.3906, 1.0, 0.3906, 0.5, 0.3906, 0.5, 0.3906, 1.0, 0.375, 1.0, 0.375, 0.5, 0.375, 0.5, 0.375, 1.0, 0.3594, 1.0, 0.3594, 0.5, 0.3594, 0.5, 0.3594, 1.0, 0.3438, 1.0, 0.3438, 0.5, 0.3438, 0.5, 0.3438, 1.0, 0.3281, 1.0, 0.3281, 0.5, 0.3281, 0.5, 0.3281, 1.0, 0.3125, 1.0, 0.3125, 0.5, 0.3125, 0.5, 0.3125, 1.0, 0.2969, 1.0, 0.2969, 0.5, 0.2969, 0.5, 0.2969, 1.0, 0.2812, 1.0, 0.2812, 0.5, 0.2812, 0.5, 0.2812, 1.0, 0.2656, 1.0, 0.2656, 0.5, 0.2656, 0.5, 0.2656, 1.0, 0.25, 1.0, 0.25, 0.5, 0.25, 0.5, 0.25, 1.0, 0.2344, 1.0, 0.2344, 0.5, 0.2344, 0.5, 0.2344, 1.0, 0.2188, 1.0, 0.2188, 0.5, 0.2188, 0.5, 0.2188, 1.0, 0.2031, 1.0, 0.2031, 0.5, 0.2031, 0.5, 0.2031, 1.0, 0.1875, 1.0, 0.1875, 0.5, 0.1875, 0.5, 0.1875, 1.0, 0.1719, 1.0, 0.1719, 0.5, 0.1719, 0.5, 0.1719, 1.0, 0.1562, 1.0, 0.1562, 0.5, 0.1562, 0.5, 0.1562, 1.0, 0.1406, 1.0, 0.1406, 0.5, 0.1406, 0.5, 0.1406, 1.0, 0.125, 1.0, 0.125, 0.5, 0.125, 0.5, 0.125, 1.0, 0.1094, 1.0, 0.1094, 0.5, 0.1094, 0.5, 0.1094, 1.0, 0.09375, 1.0, 0.09375, 0.5, 0.09375, 0.5, 0.09375, 1.0, 0.07812, 1.0, 0.07812, 0.5, 0.07812, 0.5, 0.07812, 1.0, 0.0625, 1.0, 0.0625, 0.5, 0.0625, 0.5, 0.0625, 1.0, 0.04688, 1.0, 0.04688, 0.5, 0.04688, 0.5, 0.04688, 1.0, 0.03125, 1.0, 0.03125, 0.5, 0.2735, 0.4888, 0.25, 0.49, 0.2265, 0.4888, 0.2032, 0.4854, 0.1803, 0.4797, 0.1582, 0.4717, 0.1369, 0.4617, 0.1167, 0.4496, 0.09775, 0.4355, 0.08029, 0.4197, 0.06448, 0.4023, 0.05045, 0.3833, 0.03834, 0.3631, 0.02827, 0.3418, 0.02033, 0.3197, 0.01461, 0.2968, 0.01116, 0.2735, 0.01, 0.25, 0.01116, 0.2265, 0.01461, 0.2032, 0.02033, 0.1803, 0.02827, 0.1582, 0.03834, 0.1369, 0.05045, 0.1167, 0.06448, 0.09775, 0.08029, 0.08029, 0.09775, 0.06448, 0.1167, 0.05045, 0.1369, 0.03834, 0.1582, 0.02827, 0.1803, 0.02033, 0.2032, 0.01461, 0.2265, 0.01116, 0.25, 0.01, 0.2735, 0.01116, 0.2968, 0.01461, 0.3197, 0.02033, 0.3418, 0.02827, 0.3631, 0.03834, 0.3833, 0.05045, 0.4023, 0.06448, 0.4197, 0.08029, 0.4355, 0.09775, 0.4496, 0.1167, 0.4617, 0.1369, 0.4717, 0.1582, 0.4797, 0.1803, 0.4854, 0.2032, 0.4888, 0.2265, 0.49, 0.25, 0.4888, 0.2735, 0.4854, 0.2968, 0.4797, 0.3197, 0.4717, 0.3418, 0.4617, 0.3631, 0.4496, 0.3833, 0.4355, 0.4023, 0.4197, 0.4197, 0.4023, 0.4355, 0.3833, 0.4496, 0.3631, 0.4617, 0.3418, 0.4717, 0.3197, 0.4797, 0.2968, 0.4854, 0.03125, 0.5, 0.03125, 1.0, 0.01562, 1.0, 0.01562, 0.5, 0.01562, 0.5, 0.01562, 1.0, 0.0, 1.0, 0.0, 0.5, 0.75, 0.49, 0.7735, 0.4888, 0.7968, 0.4854, 0.8197, 0.4797, 0.8418, 0.4717, 0.8631, 0.4617, 0.8833, 0.4496, 0.9023, 0.4355, 0.9197, 0.4197, 0.9355, 0.4023, 0.9496, 0.3833, 0.9617, 0.3631, 0.9717, 0.3418, 0.9797, 0.3197, 0.9854, 0.2968, 0.9888, 0.2735, 0.99, 0.25, 0.9888, 0.2265, 0.9854, 0.2032, 0.9797, 0.1803, 0.9717, 0.1582, 0.9617, 0.1369, 0.9496, 0.1167, 0.9355, 0.09775, 0.9197, 0.08029, 0.9023, 0.06448, 0.8833, 0.05045, 0.8631, 0.03834, 0.8418, 0.02827, 0.8197, 0.02033, 0.7968, 0.01461, 0.7735, 0.01116, 0.75, 0.01, 0.7265, 0.01116, 0.7032, 0.01461, 0.6803, 0.02033, 0.6582, 0.02827, 0.6369, 0.03834, 0.6167, 0.05045, 0.5977, 0.06448, 0.5803, 0.08029, 0.5645, 0.09775, 0.5504, 0.1167, 0.5383, 0.1369, 0.5283, 0.1582, 0.5203, 0.1803, 0.5146, 0.2032, 0.5112, 0.2265, 0.51, 0.25, 0.5112, 0.2735, 0.5146, 0.2968, 0.5203, 0.3197, 0.5283, 0.3418, 0.5383, 0.3631, 0.5504, 0.3833, 0.5645, 0.4023, 0.5803, 0.4197, 0.5977, 0.4355, 0.6167, 0.4496, 0.6369, 0.4617, 0.6582, 0.4717, 0.6803, 0.4797, 0.7032, 0.4854, 0.7265, 0.4888])
me_primary_015mm_trigger_r1_001.update()

# ---- objects
ob_case_front_001 = bpy.data.objects.new('case_front.001', me_basemesh)
ob_cover = bpy.data.objects.new('cover', None)
ob_r1 = bpy.data.objects.new('R1', me_primary_015mm_trigger_r1)
ob_r1_bool = bpy.data.objects.new('R1 bool', me_cube_007)
ob_stem = bpy.data.objects.new('stem', me_primary_015mm_trigger_r1_001)
ob_z_r1_zero = bpy.data.objects.new('z R1 Zero', None)
ob_r2_pcb_button = bpy.data.objects.new('R2_pcb_button', None)
ob_r4_pcb_button = bpy.data.objects.new('R4_pcb_button', None)
_N = ng_case_front_top_face_postition_001.nodes; _L = ng_case_front_top_face_postition_001.links
n0 = _N.new('NodeGroupOutput'); n0.name = 'Group Output'; n0.location = (1430, 126)
n1 = _N.new('GeometryNodeInputPosition'); n1.name = 'Position'; n1.location = (177, -45)
n2 = _N.new('GeometryNodeAttributeStatistic'); n2.name = 'Attribute Statistic'; n2.location = (684, 207)
n2.data_type = 'FLOAT_VECTOR'
n2.domain = 'FACE'
n3 = _N.new('GeometryNodeInputNamedAttribute'); n3.name = 'Named Attribute'; n3.location = (-236, -416)
n3.data_type = 'BOOLEAN'
n3.inputs[0].default_value = 'top_top'
n4 = _N.new('GeometryNodeViewer'); n4.name = 'Viewer'; n4.location = (654, -184)
n5 = _N.new('GeometryNodeObjectInfo'); n5.name = 'Object Info.001'; n5.location = (-312, 174)
n5.transform_space = 'RELATIVE'
n5.inputs[0].default_value = ob_case_front_001
_L.new(n1.outputs[0], n2.inputs[2])
_L.new(n2.outputs[0], n0.inputs[0])
_L.new(n3.outputs[0], n2.inputs[1])
_L.new(n3.outputs[0], n4.inputs[1])
_L.new(n5.outputs[4], n2.inputs[0])
_L.new(n5.outputs[4], n4.inputs[0])
n0.is_active_output = True
_N = ng_bool_test.nodes; _L = ng_bool_test.links
n0 = _N.new('NodeGroupInput'); n0.name = 'Group Input'; n0.location = (-340, 0)
n1 = _N.new('NodeGroupOutput'); n1.name = 'Group Output'; n1.location = (200, 0)
n2 = _N.new('GeometryNodeCollectionInfo'); n2.name = 'Collection Info'; n2.location = (-360, -160)
n2.transform_space = 'RELATIVE'
n2.inputs[0].default_value = col_r2r4
n3 = _N.new('GeometryNodeObjectInfo'); n3.name = 'Object Info'; n3.location = (-160, -240)
n3.transform_space = 'RELATIVE'
n3.inputs[0].default_value = ob_r1
n4 = _N.new('GeometryNodeMeshBoolean'); n4.name = 'Mesh Boolean'; n4.location = (-60, 60)
n4.operation = 'UNION'
n4.solver = 'EXACT'
n5 = _N.new('GeometryNodeObjectInfo'); n5.name = 'Object Info.001'; n5.location = (313, -164)
n5.transform_space = 'RELATIVE'
n5.inputs[0].default_value = ob_cover
_L.new(n4.outputs[0], n1.inputs[0])
_L.new(n0.outputs[0], n4.inputs[1])
_L.new(n2.outputs[0], n4.inputs[1])
_L.new(n3.outputs[4], n4.inputs[1])
_L.new(n5.outputs[4], n4.inputs[1])
n1.is_active_output = True
_N = ng_r1_front.nodes; _L = ng_r1_front.links
n0 = _N.new('NodeGroupOutput'); n0.name = 'Group Output'; n0.location = (7300, -1380)
n1 = _N.new('NodeGroupInput'); n1.name = 'Group Input'; n1.location = (29, -121)
n2 = _N.new('GeometryNodeObjectInfo'); n2.name = 'Object Info'; n2.location = (569, -201)
n2.hide = True
n2.transform_space = 'RELATIVE'
n2.inputs[0].default_value = ob_r2_pcb_button
n3 = _N.new('ShaderNodeSeparateXYZ'); n3.name = 'Separate XYZ'; n3.location = (829, -181)
n3.hide = True
n4 = _N.new('ShaderNodeCombineXYZ'); n4.name = 'Combine XYZ'; n4.location = (1309, -201)
n4.hide = True
n5 = _N.new('GeometryNodeSetPosition'); n5.name = 'Set Position.001'; n5.location = (3640, -1480)
n6 = _N.new('GeometryNodeInputPosition'); n6.name = 'Position'; n6.location = (209, -121)
n6.hide = True
n7 = _N.new('ShaderNodeVectorRotate'); n7.name = 'Vector Rotate'; n7.location = (389, -121)
n7.hide = True
n7.inputs[2].default_value = (1.0, 0.0, 0.0)
n7.inputs[3].default_value = -1.571
n8 = _N.new('ShaderNodeSeparateXYZ'); n8.name = 'Separate XYZ.001'; n8.location = (569, -121)
n8.hide = True
n9 = _N.new('ShaderNodeCombineXYZ'); n9.name = 'Combine XYZ.001'; n9.location = (1089, -41)
n9.hide = True
n10 = _N.new('ShaderNodeMath'); n10.name = 'Math.001'; n10.location = (829, -121)
n10.hide = True
n11 = _N.new('ShaderNodeMath'); n11.name = 'Math.002'; n11.location = (569, -161)
n11.hide = True
n11.operation = 'DIVIDE'
n11.inputs[1].default_value = 2.0
n12 = _N.new('ShaderNodeMath'); n12.name = 'Math.005'; n12.location = (1089, -141)
n12.hide = True
n13 = _N.new('ShaderNodeMath'); n13.name = 'Math.012'; n13.location = (829, -61)
n13.hide = True
n13.operation = 'DIVIDE'
n13.inputs[1].default_value = 2.0
n14 = _N.new('GeometryNodeStoreNamedAttribute'); n14.name = 'Store Named Attribute'; n14.location = (6340, -1120)
n14.data_type = 'BOOLEAN'
n14.domain = 'EDGE'
n14.inputs[2].default_value = 'bevel'
n14.inputs[3].default_value = True
n15 = _N.new('GeometryNodeFilletCurve'); n15.name = 'Fillet Curve'; n15.location = (1789, -276)
n15.hide = True
n16 = _N.new('GeometryNodeCurvePrimitiveQuadrilateral'); n16.name = 'Quadrilateral'; n16.location = (1389, -236)
n16.hide = True
n17 = _N.new('GeometryNodeFillCurve'); n17.name = 'Fill Curve.001'; n17.location = (1949, -276)
n17.hide = True
n18 = _N.new('GeometryNodeExtrudeMesh'); n18.name = 'Extrude Mesh.002'; n18.location = (2449, -36)
n18.inputs[4].default_value = False
n19 = _N.new('GeometryNodeJoinGeometry'); n19.name = 'Join Geometry.002'; n19.location = (2839, -316)
n19.hide = True
n20 = _N.new('GeometryNodeMergeByDistance'); n20.name = 'Merge by Distance.002'; n20.location = (2999, -316)
n20.hide = True
n21 = _N.new('GeometryNodeFlipFaces'); n21.name = 'Flip Faces.002'; n21.location = (2319, -296)
n21.hide = True
n22 = _N.new('GeometryNodeMeshGrid'); n22.name = 'Grid'; n22.location = (1389, -356)
n22.label = 'cutoff rectangle'
n22.hide = True
n22.inputs[2].default_value = 2
n22.inputs[3].default_value = 2
n23 = _N.new('GeometryNodeExtrudeMesh'); n23.name = 'Extrude Mesh'; n23.location = (2149, -356)
n23.hide = True
n24 = _N.new('NodeGroupInput'); n24.name = 'Group Input.001'; n24.location = (29, -296)
n25 = _N.new('GeometryNodeMeshBoolean'); n25.name = 'Mesh Boolean.002'; n25.location = (3109, -216)
n25.label = 'intersect'
n25.hide = True
n25.operation = 'INTERSECT'
n25.solver = 'MANIFOLD'
n26 = _N.new('GeometryNodeFlipFaces'); n26.name = 'Flip Faces'; n26.location = (2149, -396)
n26.hide = True
n27 = _N.new('GeometryNodeJoinGeometry'); n27.name = 'Join Geometry.001'; n27.location = (2369, -356)
n27.hide = True
n28 = _N.new('GeometryNodeMergeByDistance'); n28.name = 'Merge by Distance'; n28.location = (2529, -356)
n28.hide = True
n29 = _N.new('NodeReroute'); n29.name = 'Reroute'; n29.location = (2089, -156)
n29.width = 14
n29.socket_idname = 'NodeSocketFloat'
n30 = _N.new('NodeReroute'); n30.name = 'Reroute.002'; n30.location = (1929, -396)
n30.width = 14
n30.socket_idname = 'NodeSocketGeometry'
n31 = _N.new('NodeReroute'); n31.name = 'Reroute.005'; n31.location = (1009, -244)
n31.width = 14
n31.socket_idname = 'NodeSocketFloatDistance'
n32 = _N.new('NodeReroute'); n32.name = 'Reroute.003'; n32.location = (629, -176)
n32.width = 14
n32.socket_idname = 'NodeSocketFloat'
n33 = _N.new('NodeReroute'); n33.name = 'Reroute.004'; n33.location = (1669, -216)
n33.width = 14
n33.socket_idname = 'NodeSocketInt'
n34 = _N.new('NodeReroute'); n34.name = 'Reroute.007'; n34.location = (629, -216)
n34.width = 14
n34.socket_idname = 'NodeSocketInt'
n35 = _N.new('ShaderNodeMath'); n35.name = 'Math.009'; n35.location = (1029, -296)
n35.label = 'fillet cutoff height '
n35.hide = True
n36 = _N.new('NodeReroute'); n36.name = 'Reroute.008'; n36.location = (649, -436)
n36.width = 14
n36.socket_idname = 'NodeSocketFloatDistance'
n37 = _N.new('ShaderNodeMath'); n37.name = 'Math'; n37.location = (849, -336)
n37.label = 'fillet cutoff divisor'
n37.width = 160
n37.hide = True
n37.operation = 'DIVIDE'
n37.inputs[1].default_value = 4.0
n38 = _N.new('ShaderNodeMath'); n38.name = 'Math.011'; n38.location = (1049, -256)
n38.label = 'fillet cutoff width'
n38.hide = True
n39 = _N.new('ShaderNodeMath'); n39.name = 'Math.003'; n39.location = (1209, -296)
n39.label = 'bottom remove hight'
n39.width = 160
n39.hide = True
n40 = _N.new('GeometryNodeSetPosition'); n40.name = 'Set Position'; n40.location = (1587, -266)
n40.hide = True
n41 = _N.new('ShaderNodeCombineXYZ'); n41.name = 'Combine XYZ.002'; n41.location = (1209, -476)
n41.hide = True
n42 = _N.new('ShaderNodeMath'); n42.name = 'Math.004'; n42.location = (749, -476)
n42.label = 'bottom remove position'
n42.width = 180
n42.hide = True
n42.operation = 'DIVIDE'
n42.inputs[1].default_value = 2.0
n43 = _N.new('NodeReroute'); n43.name = 'Reroute.010'; n43.location = (1109, -436)
n43.width = 14
n43.socket_idname = 'NodeSocketFloatDistance'
n44 = _N.new('NodeReroute'); n44.name = 'Reroute.001'; n44.location = (1729, -416)
n44.width = 14
n44.socket_idname = 'NodeSocketFloatDistance'
n45 = _N.new('NodeReroute'); n45.name = 'Reroute.006'; n45.location = (779, -302)
n45.width = 14
n45.socket_idname = 'NodeSocketFloatDistance'
n46 = _N.new('NodeFrame'); n46.name = 'Frame'; n46.location = (1571, -1999)
n46.label = 'align to r4'
n46.width = 1478
n47 = _N.new('NodeFrame'); n47.name = 'Frame.001'; n47.location = (171, -1124)
n47.label = 'geometry logic'
n47.width = 3278
n48 = _N.new('GeometryNodeAttributeStatistic'); n48.name = 'Attribute Statistic'; n48.location = (669, -36)
n48.data_type = 'FLOAT_VECTOR'
n49 = _N.new('GeometryNodeInputPosition'); n49.name = 'Position.001'; n49.location = (29, -416)
n50 = _N.new('ShaderNodeSeparateXYZ'); n50.name = 'Separate XYZ.002'; n50.location = (309, -356)
n51 = _N.new('NodeReroute'); n51.name = 'Reroute.009'; n51.location = (2314, -284)
n51.width = 14
n51.socket_idname = 'NodeSocketGeometry'
n52 = _N.new('ShaderNodeCombineXYZ'); n52.name = 'Combine XYZ.004'; n52.location = (489, -356)
n53 = _N.new('ShaderNodeVectorMath'); n53.name = 'Vector Math'; n53.location = (1409, -116)
n53.operation = 'SUBTRACT'
n54 = _N.new('GeometryNodeInputPosition'); n54.name = 'Position.002'; n54.location = (869, -276)
n55 = _N.new('ShaderNodeSeparateXYZ'); n55.name = 'Separate XYZ.003'; n55.location = (1049, -236)
n56 = _N.new('ShaderNodeCombineXYZ'); n56.name = 'Combine XYZ.005'; n56.location = (1229, -236)
n57 = _N.new('GeometryNodeSetPosition'); n57.name = 'Set Position.003'; n57.location = (4620, -1320)
n58 = _N.new('GeometryNodeCaptureAttribute'); n58.name = 'Capture Attribute'; n58.location = (2659, -136)
n58.capture_items.clear()
n58.domain = 'EDGE'
n59 = _N.new('GeometryNodeExtrudeMesh'); n59.name = 'Extrude Mesh.003'; n59.location = (5060, -1340)
n59.inputs[4].default_value = False
n60 = _N.new('FunctionNodeBooleanMath'); n60.name = 'Boolean Math.001'; n60.location = (5360, -1660)
n61 = _N.new('FunctionNodeCompare'); n61.name = 'Compare.001'; n61.location = (4220, -1880)
n61.operation = 'EQUAL'
n61.data_type = 'VECTOR'
n61.inputs[5].default_value = (0.0, 0.0, -1.0)
n61.inputs[11].default_value = 0.0
n62 = _N.new('GeometryNodeInputNormal'); n62.name = 'Normal.001'; n62.location = (3680, -1940)
n63 = _N.new('GeometryNodeFieldOnDomain'); n63.name = 'Evaluate on Domain.002'; n63.location = (3860, -1900)
n63.domain = 'FACE'
n63.data_type = 'FLOAT_VECTOR'
n64 = _N.new('GeometryNodeSetPosition'); n64.name = 'Set Position.004'; n64.location = (5780, -1520)
n65 = _N.new('GeometryNodeFieldOnDomain'); n65.name = 'Evaluate on Domain.003'; n65.location = (5560, -1580)
n65.domain = 'FACE'
n65.data_type = 'BOOLEAN'
n66 = _N.new('NodeFrame'); n66.name = 'Frame.002'; n66.location = (2531, -344)
n66.label = 'front position'
n66.width = 1578
n67 = _N.new('ShaderNodeSeparateXYZ'); n67.name = 'Separate XYZ.004'; n67.location = (4160, -740)
n68 = _N.new('ShaderNodeCombineXYZ'); n68.name = 'Combine XYZ.003'; n68.location = (4580, -1040)
n69 = _N.new('ShaderNodeMath'); n69.name = 'Math.006'; n69.location = (4220, -1000)
n69.operation = 'SUBTRACT'
n70 = _N.new('GeometryNodeExtrudeMesh'); n70.name = 'Extrude Mesh.001'; n70.location = (6000, -1460)
n70.inputs[3].default_value = 3.0
n70.inputs[4].default_value = False
n71 = _N.new('GeometryNodeViewer'); n71.name = 'Viewer'; n71.location = (4787, -1221)
n71.data_type = 'BOOLEAN'
n72 = _N.new('FunctionNodeCompare'); n72.name = 'Compare'; n72.location = (6280, -1780)
n72.operation = 'LESS_THAN'
n73 = _N.new('GeometryNodeInputPosition'); n73.name = 'Position.003'; n73.location = (5740, -1860)
n74 = _N.new('ShaderNodeSeparateXYZ'); n74.name = 'Separate XYZ.005'; n74.location = (6100, -1800)
n75 = _N.new('FunctionNodeBooleanMath'); n75.name = 'Boolean Math'; n75.location = (6640, -1800)
n76 = _N.new('GeometryNodeFieldOnDomain'); n76.name = 'Evaluate on Domain'; n76.location = (5920, -1860)
n76.domain = 'EDGE'
n76.data_type = 'FLOAT_VECTOR'
n77 = _N.new('GeometryNodeSetPosition'); n77.name = 'Set Position.002'; n77.location = (7200, -1900)
n77.inputs[3].default_value = (0.0, 0.0, -3.8)
n78 = _N.new('ShaderNodeCombineXYZ'); n78.name = 'Combine XYZ.006'; n78.location = (5260, -1880)
n79 = _N.new('ShaderNodeMath'); n79.name = 'Math.007'; n79.location = (4400, -1060)
n79.inputs[1].default_value = 1.5
n80 = _N.new('GeometryNodeObjectInfo'); n80.name = 'Object Info.002'; n80.location = (2740, -332)
n80.transform_space = 'RELATIVE'
n80.inputs[0].default_value = None
n81 = _N.new('GeometryNodeSetPosition'); n81.name = 'Set Position.005'; n81.location = (6940, -1360)
n81.inputs[3].default_value = (0.0, 0.0, 3.0)
n82 = _N.new('GeometryNodeStoreNamedAttribute'); n82.name = 'Store Named Attribute.001'; n82.location = (7120, -1380)
n82.data_type = 'BOOLEAN'
n82.domain = 'EDGE'
n82.inputs[2].default_value = 'bottom bevel'
n82.inputs[3].default_value = True
n1.parent = n46
n2.parent = n46
n3.parent = n46
n4.parent = n46
n6.parent = n46
n7.parent = n46
n8.parent = n46
n9.parent = n46
n10.parent = n46
n11.parent = n46
n12.parent = n46
n13.parent = n46
n15.parent = n47
n16.parent = n47
n17.parent = n47
n18.parent = n47
n19.parent = n47
n20.parent = n47
n21.parent = n47
n22.parent = n47
n23.parent = n47
n24.parent = n47
n25.parent = n47
n26.parent = n47
n27.parent = n47
n28.parent = n47
n29.parent = n47
n30.parent = n47
n31.parent = n47
n32.parent = n47
n33.parent = n47
n34.parent = n47
n35.parent = n47
n36.parent = n47
n37.parent = n47
n38.parent = n47
n39.parent = n47
n40.parent = n47
n41.parent = n47
n42.parent = n47
n43.parent = n47
n44.parent = n47
n45.parent = n47
n48.parent = n66
n49.parent = n66
n50.parent = n66
n51.parent = n47
n52.parent = n66
n53.parent = n66
n54.parent = n66
n55.parent = n66
n56.parent = n66
n58.parent = n47
_L.new(n4.outputs[0], n5.inputs[3])
_L.new(n6.outputs[0], n7.inputs[0])
_L.new(n12.outputs[0], n4.inputs[0])
_L.new(n8.outputs[2], n10.inputs[0])
_L.new(n8.outputs[0], n9.inputs[0])
_L.new(n2.outputs[1], n3.inputs[0])
_L.new(n7.outputs[0], n8.inputs[0])
_L.new(n8.outputs[1], n9.inputs[1])
_L.new(n11.outputs[0], n10.inputs[1])
_L.new(n9.outputs[0], n5.inputs[2])
_L.new(n10.outputs[0], n9.inputs[2])
_L.new(n1.outputs[3], n11.inputs[0])
_L.new(n3.outputs[0], n12.inputs[0])
_L.new(n13.outputs[0], n12.inputs[1])
_L.new(n1.outputs[6], n13.inputs[0])
_L.new(n19.outputs[0], n20.inputs[0])
_L.new(n15.outputs[0], n17.inputs[0])
_L.new(n51.outputs[0], n18.inputs[0])
_L.new(n51.outputs[0], n21.inputs[0])
_L.new(n40.outputs[0], n15.inputs[0])
_L.new(n21.outputs[0], n19.inputs[0])
_L.new(n39.outputs[0], n16.inputs[1])
_L.new(n38.outputs[0], n22.inputs[0])
_L.new(n24.outputs[3], n22.inputs[1])
_L.new(n31.outputs[0], n16.inputs[0])
_L.new(n30.outputs[0], n23.inputs[0])
_L.new(n30.outputs[0], n26.inputs[0])
_L.new(n26.outputs[0], n27.inputs[0])
_L.new(n27.outputs[0], n28.inputs[0])
_L.new(n23.outputs[0], n27.inputs[0])
_L.new(n28.outputs[0], n25.inputs[1])
_L.new(n20.outputs[0], n25.inputs[1])
_L.new(n44.outputs[0], n15.inputs[2])
_L.new(n33.outputs[0], n15.inputs[1])
_L.new(n29.outputs[0], n23.inputs[3])
_L.new(n32.outputs[0], n29.inputs[0])
_L.new(n22.outputs[0], n30.inputs[0])
_L.new(n24.outputs[2], n31.inputs[0])
_L.new(n24.outputs[0], n32.inputs[0])
_L.new(n34.outputs[0], n33.inputs[0])
_L.new(n24.outputs[1], n34.inputs[0])
_L.new(n45.outputs[0], n35.inputs[0])
_L.new(n24.outputs[4], n36.inputs[0])
_L.new(n36.outputs[0], n37.inputs[0])
_L.new(n37.outputs[0], n35.inputs[1])
_L.new(n31.outputs[0], n38.inputs[0])
_L.new(n35.outputs[0], n39.inputs[0])
_L.new(n43.outputs[0], n39.inputs[1])
_L.new(n36.outputs[0], n42.inputs[0])
_L.new(n42.outputs[0], n41.inputs[1])
_L.new(n16.outputs[0], n40.inputs[0])
_L.new(n41.outputs[0], n40.inputs[3])
_L.new(n36.outputs[0], n43.inputs[0])
_L.new(n43.outputs[0], n44.inputs[0])
_L.new(n24.outputs[3], n45.inputs[0])
_L.new(n25.outputs[0], n5.inputs[0])
_L.new(n58.outputs[0], n19.inputs[0])
_L.new(n49.outputs[0], n50.inputs[0])
_L.new(n52.outputs[0], n48.inputs[2])
_L.new(n17.outputs[0], n51.inputs[0])
_L.new(n50.outputs[1], n52.inputs[1])
_L.new(n48.outputs[4], n53.inputs[0])
_L.new(n54.outputs[0], n55.inputs[0])
_L.new(n56.outputs[0], n53.inputs[1])
_L.new(n18.outputs[0], n58.inputs[0])
_L.new(n18.outputs[1], n58.inputs[1])
_L.new(n58.outputs[1], n57.inputs[1])
_L.new(n5.outputs[0], n57.inputs[0])
_L.new(n55.outputs[1], n56.inputs[1])
_L.new(n68.outputs[0], n57.inputs[3])
_L.new(n1.outputs[5], n4.inputs[1])
_L.new(n29.outputs[0], n18.inputs[3])
_L.new(n59.outputs[2], n60.inputs[0])
_L.new(n63.outputs[0], n61.inputs[4])
_L.new(n61.outputs[0], n60.inputs[1])
_L.new(n62.outputs[0], n63.inputs[0])
_L.new(n59.outputs[0], n64.inputs[0])
_L.new(n65.outputs[0], n64.inputs[1])
_L.new(n60.outputs[0], n65.inputs[0])
_L.new(n57.outputs[0], n59.inputs[0])
_L.new(n18.outputs[1], n59.inputs[1])
_L.new(n70.outputs[0], n14.inputs[0])
_L.new(n53.outputs[0], n67.inputs[0])
_L.new(n67.outputs[0], n68.inputs[0])
_L.new(n79.outputs[0], n68.inputs[1])
_L.new(n67.outputs[2], n68.inputs[2])
_L.new(n67.outputs[1], n69.inputs[0])
_L.new(n24.outputs[8], n69.inputs[1])
_L.new(n64.outputs[0], n70.inputs[0])
_L.new(n59.outputs[1], n70.inputs[1])
_L.new(n57.outputs[0], n71.inputs[0])
_L.new(n76.outputs[0], n74.inputs[0])
_L.new(n74.outputs[2], n72.inputs[0])
_L.new(n72.outputs[0], n75.inputs[0])
_L.new(n70.outputs[1], n75.inputs[1])
_L.new(n73.outputs[0], n76.inputs[0])
_L.new(n78.outputs[0], n64.inputs[3])
_L.new(n24.outputs[9], n78.inputs[2])
_L.new(n82.outputs[0], n0.inputs[0])
_L.new(n70.outputs[1], n71.inputs[1])
_L.new(n70.outputs[1], n14.inputs[1])
_L.new(n69.outputs[0], n79.inputs[0])
_L.new(n80.outputs[4], n48.inputs[0])
_L.new(n14.outputs[0], n81.inputs[0])
_L.new(n75.outputs[0], n81.inputs[1])
_L.new(n81.outputs[0], n82.inputs[0])
_L.new(n75.outputs[0], n82.inputs[1])
n0.is_active_output = True

# ---- transforms, parenting, visibility, modifiers, constraints
ob_case_front_001.location = (0.0, -39.0, 40.0)
ob_case_front_001.display_type = 'SOLID'
ob_case_front_001.lineart.crease_threshold = 0.0
_m = ob_case_front_001.modifiers.new('Mirror', 'MIRROR')
_m.use_bisect_axis = (True, False, False)
_m.merge_threshold = 0.1
_m.bisect_threshold = 0.1
_m = ob_case_front_001.modifiers.new('controls', 'NODES')
_m.node_group = ng_case_front_001
_gi = [s.identifier for s in ng_case_front_001.interface.items_tree if s.item_type == 'SOCKET' and s.in_out == 'INPUT']
_m[_gi[1]] = 3  # subdivision level
_m[_gi[3]] = 0.4  # fuzzy skin voxel size
_m[_gi[4]] = 0.8  # max bump size
_m[_gi[5]] = 3.1  # interior band width
_m.show_group_selector = False
_m = ob_case_front_001.modifiers.new('bool test', 'NODES')
_m.node_group = ng_bool_test
_m.show_group_selector = False
ob_cover.location = (0.0, 0.0, 0.0)
ob_r1.location = (28.0, -14.0, 40.0)
_vg = ob_r1.vertex_groups.new(name='top tolerance')
_vg = ob_r1.vertex_groups.new(name='right tolerance')
_vg = ob_r1.vertex_groups.new(name='left tolerance')
_vg = ob_r1.vertex_groups.new(name='bottom')
_vg = ob_r1.vertex_groups.new(name='button height')
_m = ob_r1.modifiers.new('R1', 'NODES')
_m.node_group = ng_r1
_m = ob_r1.modifiers.new('action', 'NODES')
_m.node_group = ng_action
_m.show_render = False
_m.show_group_selector = False
_m = ob_r1.modifiers.new('Mirror', 'MIRROR')
_m.mirror_object = ob_z_r1_zero
_m = ob_r1.modifiers.new('Bevel', 'BEVEL')
_m.width = 10.0
_m.width_pct = 10.0
_m.segments = 8
_m.limit_method = 'WEIGHT'
_m.edge_weight = 'bottom bevel'
_m.vertex_weight = 'bottom bevel'
ob_r1_bool.location = (28.0, -14.0, 40.0)
ob_r1_bool.display_type = 'WIRE'
ob_r1_bool.lineart.crease_threshold = 0.0
_m = ob_r1_bool.modifiers.new('R1', 'NODES')
_m.node_group = ng_r1_bool
_m = ob_r1_bool.modifiers.new('Mirror', 'MIRROR')
_m.mirror_object = ob_z_r1_zero
ob_stem.location = (28.0, -14.0, 40.0)
_vg = ob_stem.vertex_groups.new(name='top tolerance')
_vg = ob_stem.vertex_groups.new(name='top bevel')
_vg = ob_stem.vertex_groups.new(name='bottom bevel')
_vg = ob_stem.vertex_groups.new(name='bevel')
_m = ob_stem.modifiers.new('stem tolerance', 'NODES')
_m.node_group = ng_stem_tolerance
_gi = [s.identifier for s in ng_stem_tolerance.interface.items_tree if s.item_type == 'SOCKET' and s.in_out == 'INPUT']
_m[_gi[1]] = 0.07  # tolerance
ob_z_r1_zero.location = (0.0, 0.0, 0.0)
ob_r2_pcb_button.location = (0.0, 0.0, 0.0)
ob_r4_pcb_button.location = (0.0, 0.0, 0.0)

# ---- collection membership
scene.collection.objects.link(ob_case_front_001)
scene.collection.objects.link(ob_cover)
col_r1.objects.link(ob_r1)
col_r1_bools.objects.link(ob_r1_bool)
col_modelling_tools.objects.link(ob_stem)
col_modelling_tools.objects.link(ob_z_r1_zero)
col_refs.objects.link(ob_r2_pcb_button)
col_refs.objects.link(ob_r4_pcb_button)

# ---- scene / render settings (as saved in the file)
scene.frame_start = 1; scene.frame_end = 250; scene.frame_set(85)
scene.render.engine = 'CYCLES'
scene.render.image_settings.color_mode = 'RGB'
scene.render.resolution_x = 1872
scene.render.resolution_y = 1200
scene.cycles.use_denoising = False
scene.cycles.samples = 64
scene.cycles.sampling_pattern = 'TABULATED_SOBOL'
scene.cycles.use_adaptive_sampling = False
scene.cycles.use_light_tree = False
scene.eevee.use_gtao = True
scene.eevee.gtao_distance = 10.0
scene.eevee.ray_tracing_options.trace_max_roughness = 0.0
scene.view_settings.view_transform = 'Standard'
scene.unit_settings.scale_length = 0.001
bpy.context.view_layer.update()

# ---- added for rendering (the .blend has no active camera and no usable light): camera, sun
cam_auto = bpy.data.cameras.new('AutoCamera')
cam_auto.lens = 50.0
cam_auto.sensor_width = 36.0
cam_auto.clip_end = 1702.46
ob_auto_camera = bpy.data.objects.new('AutoCamera', cam_auto)
scene.collection.objects.link(ob_auto_camera)
ob_auto_camera.location = (97.0068, -132.541, 120.955)
ob_auto_camera.rotation_euler = (1.09748, -7.21219e-08, 0.694738)
scene.camera = ob_auto_camera
light_auto_sun = bpy.data.lights.new('AutoSun', 'SUN')
light_auto_sun.energy = 3.0
light_auto_sun.angle = 0.0523599
ob_auto_sun = bpy.data.objects.new('AutoSun', light_auto_sun)
scene.collection.objects.link(ob_auto_sun)
ob_auto_sun.rotation_euler = (0.872665, 0.174533, 0.523599)
bpy.context.view_layer.update()
